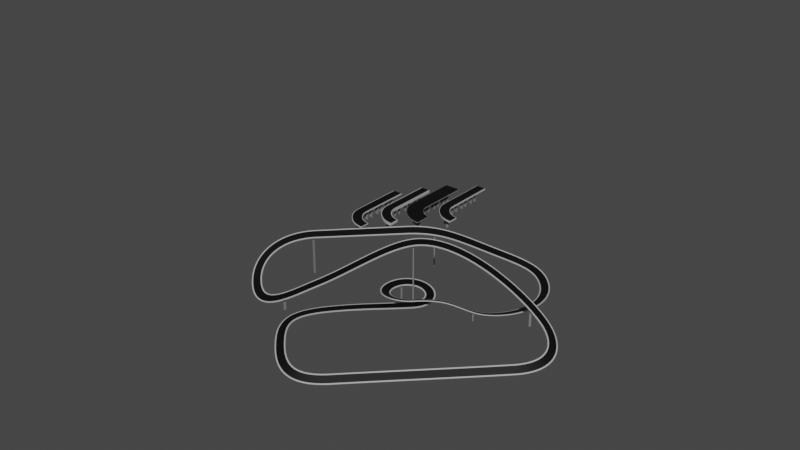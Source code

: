 # Source: gnx_bridge.blend  (saved by Blender 3.4.6; exported with 4.5.12 LTS)
import bpy
from mathutils import Matrix  # noqa: F401  (used for matrix-valued properties, if any)

bpy.ops.wm.read_factory_settings(use_empty=True)
scene = bpy.context.scene
scene.name = 'Scene'

# ---- collections
col_bridges = bpy.data.collections.new('Bridges'); scene.collection.children.link(col_bridges)
col_curves = bpy.data.collections.new('Curves'); scene.collection.children.link(col_curves)

# ---- materials (node trees are filled in below, after node groups)
mat_road_1 = bpy.data.materials.new('Road_1')
mat_road_1.use_transparent_shadow = False
mat_road_5 = bpy.data.materials.new('Road_5')
mat_road_5.use_transparent_shadow = False
mat_pile = bpy.data.materials.new('Pile')
mat_pile.use_transparent_shadow = False
mat_table = bpy.data.materials.new('Table')
mat_table.use_transparent_shadow = False
mat_road_2 = bpy.data.materials.new('Road_2')
mat_road_2.use_transparent_shadow = False
mat_road_3 = bpy.data.materials.new('Road_3')
mat_road_3.use_transparent_shadow = False
mat_road_4 = bpy.data.materials.new('Road_4')
mat_road_4.use_transparent_shadow = False

# ---- node groups
ng_gnx_table = bpy.data.node_groups.new('GNX_Table', 'GeometryNodeTree')
_s = ng_gnx_table.interface.new_socket(name='Geometry', in_out='OUTPUT', socket_type='NodeSocketGeometry')
_s = ng_gnx_table.interface.new_socket(name='Table Length', in_out='INPUT', socket_type='NodeSocketFloat')
_s.subtype = 'DISTANCE'
_s.default_value = 1.0
_s.min_value = 0.0
_s = ng_gnx_table.interface.new_socket(name='Table Height', in_out='INPUT', socket_type='NodeSocketFloat')
_s.subtype = 'DISTANCE'
_s.default_value = 0.2
_s.min_value = 0.0
_s = ng_gnx_table.interface.new_socket(name='Table Border Offset', in_out='INPUT', socket_type='NodeSocketFloat')
_s.default_value = 0.1
_s.min_value = -1e+04
_s.max_value = 1e+04
_s = ng_gnx_table.interface.new_socket(name='Table Border Height', in_out='INPUT', socket_type='NodeSocketFloat')
_s.default_value = 0.1
_s = ng_gnx_table.interface.new_socket(name='Table Floor Height', in_out='INPUT', socket_type='NodeSocketFloat')
_s = ng_gnx_table.interface.new_socket(name='Table Floor Offset', in_out='INPUT', socket_type='NodeSocketFloat')
_s.min_value = -1e+04
_s.max_value = 1e+04
_s = ng_gnx_table.interface.new_socket(name='Table Floor Scale', in_out='INPUT', socket_type='NodeSocketFloat')
_s.default_value = 1.0
_s.min_value = 0.0
ng_gnx_table.is_modifier = True
_N = ng_gnx_table.nodes; _L = ng_gnx_table.links
n0 = _N.new('GeometryNodeSetShadeSmooth'); n0.name = 'Set Shade Smooth.001'; n0.location = (1088, 294)
n1 = _N.new('GeometryNodeInputShadeSmooth'); n1.name = 'Is Face Smooth.001'; n1.location = (1013, 294)
n2 = _N.new('GeometryNodeCaptureAttribute'); n2.name = 'Capture Attribute.001'; n2.location = (1038, 294)
n2.capture_items.clear()
n2.domain = 'FACE'
n3 = _N.new('GeometryNodeSetShadeSmooth'); n3.name = 'Set Shade Smooth'; n3.location = (274, 250)
n4 = _N.new('GeometryNodeInputShadeSmooth'); n4.name = 'Is Face Smooth'; n4.location = (199, 250)
n5 = _N.new('GeometryNodeCaptureAttribute'); n5.name = 'Capture Attribute'; n5.location = (224, 250)
n5.capture_items.clear()
n5.domain = 'FACE'
n6 = _N.new('GeometryNodeStoreNamedAttribute'); n6.name = 'Store Named Attribute'; n6.location = (-1689, 336)
n6.data_type = 'FLOAT_VECTOR'
n6.domain = 'CORNER'
n6.inputs[2].default_value = 'uv_map'
n7 = _N.new('GeometryNodeInputPosition'); n7.name = 'Position.001'; n7.location = (-1914, -144)
n8 = _N.new('ShaderNodeSeparateXYZ'); n8.name = 'Separate XYZ.002'; n8.location = (-1914, -223)
n9 = _N.new('ShaderNodeCombineXYZ'); n9.name = 'Combine XYZ.002'; n9.location = (-508, -191)
n10 = _N.new('GeometryNodeSetPosition'); n10.name = 'Set Position.001'; n10.location = (-304, 227)
n11 = _N.new('GeometryNodeExtrudeMesh'); n11.name = 'Extrude Mesh.001'; n11.location = (249, 250)
n12 = _N.new('FunctionNodeInputVector'); n12.name = 'Vector'; n12.location = (247, 17)
n12.vector = (0.0, 1.0, 0.0)
n12.outputs[0].default_value = (0.0, 0.0, 0.0)
n13 = _N.new('FunctionNodeCompare'); n13.name = 'Compare.004'; n13.location = (-116, -122)
n13.inputs[6].default_value = (0.0, 0.0, 0.0, 0.0)
n13.inputs[7].default_value = (0.0, 0.0, 0.0, 0.0)
n14 = _N.new('ShaderNodeSeparateXYZ'); n14.name = 'Separate XYZ.003'; n14.location = (-294, -179)
n15 = _N.new('GeometryNodeInputPosition'); n15.name = 'Position.002'; n15.location = (-293, -315)
n16 = _N.new('GeometryNodeInputPosition'); n16.name = 'Position.003'; n16.location = (440, -370)
n17 = _N.new('ShaderNodeMath'); n17.name = 'Math.007'; n17.location = (-290, -28)
n17.operation = 'ABSOLUTE'
n18 = _N.new('ShaderNodeSeparateXYZ'); n18.name = 'Separate XYZ.004'; n18.location = (443, -219)
n19 = _N.new('FunctionNodeCompare'); n19.name = 'Compare.006'; n19.location = (626, -216)
n19.operation = 'LESS_THAN'
n19.inputs[6].default_value = (0.0, 0.0, 0.0, 0.0)
n19.inputs[7].default_value = (0.0, 0.0, 0.0, 0.0)
n20 = _N.new('FunctionNodeCompare'); n20.name = 'Compare.003'; n20.location = (-109, 50)
n20.inputs[6].default_value = (0.0, 0.0, 0.0, 0.0)
n20.inputs[7].default_value = (0.0, 0.0, 0.0, 0.0)
n21 = _N.new('ShaderNodeMath'); n21.name = 'Math.008'; n21.location = (441, -64)
n21.operation = 'ABSOLUTE'
n22 = _N.new('FunctionNodeBooleanMath'); n22.name = 'Boolean Math'; n22.location = (60, 54)
n23 = _N.new('FunctionNodeBooleanMath'); n23.name = 'Boolean Math.001'; n23.location = (846, -50)
n24 = _N.new('FunctionNodeCompare'); n24.name = 'Compare.005'; n24.location = (625, -28)
n24.operation = 'EQUAL'
n24.inputs[6].default_value = (0.0, 0.0, 0.0, 0.0)
n24.inputs[7].default_value = (0.0, 0.0, 0.0, 0.0)
n25 = _N.new('GeometryNodeSwitch'); n25.name = 'Switch.001'; n25.location = (629, 140)
n25.input_type = 'BOOLEAN'
n25.inputs[0].default_value = True
n26 = _N.new('FunctionNodeInputBool'); n26.name = 'Boolean'; n26.location = (439, 69)
n26.boolean = True
n26.outputs[0].default_value = False
n27 = _N.new('ShaderNodeMath'); n27.name = 'Math.005'; n27.location = (-1134, 129)
n27.operation = 'DIVIDE'
n27.inputs[1].default_value = -2.0
n28 = _N.new('NodeReroute'); n28.name = 'Reroute.001'; n28.location = (-965, -33)
n28.width = 16
n28.socket_idname = 'NodeSocketFloat'
n29 = _N.new('ShaderNodeMath'); n29.name = 'Math.006'; n29.location = (-902, 110)
n30 = _N.new('ShaderNodeMath'); n30.name = 'Math.004'; n30.location = (-891, -99)
n30.operation = 'SUBTRACT'
n31 = _N.new('GeometryNodeSwitch'); n31.name = 'Switch'; n31.location = (-718, 7)
n31.input_type = 'FLOAT'
n32 = _N.new('ShaderNodeMath'); n32.name = 'Math.003'; n32.location = (-1123, -103)
n32.operation = 'DIVIDE'
n32.inputs[1].default_value = 2.0
n33 = _N.new('FunctionNodeCompare'); n33.name = 'Compare.002'; n33.location = (-1437, -56)
n33.operation = 'GREATER_EQUAL'
n33.inputs[6].default_value = (0.0, 0.0, 0.0, 0.0)
n33.inputs[7].default_value = (0.0, 0.0, 0.0, 0.0)
n34 = _N.new('ShaderNodeMath'); n34.name = 'Math.001'; n34.location = (-1718, -57)
n34.operation = 'ABSOLUTE'
n35 = _N.new('NodeReroute'); n35.name = 'Reroute'; n35.location = (-1228, 3)
n35.width = 16
n35.socket_idname = 'NodeSocketFloatDistance'
n36 = _N.new('GeometryNodeMeshGrid'); n36.name = 'Grid.001'; n36.location = (-1714, 336)
n36.inputs[2].default_value = 4
n36.inputs[3].default_value = 2
n37 = _N.new('ShaderNodeMath'); n37.name = 'Math.002'; n37.location = (-1714, 174)
n37.operation = 'DIVIDE'
n37.inputs[1].default_value = 6.0
n38 = _N.new('FunctionNodeCompare'); n38.name = 'Compare.001'; n38.location = (-1433, 199)
n38.operation = 'EQUAL'
n38.inputs[6].default_value = (0.0, 0.0, 0.0, 0.0)
n38.inputs[7].default_value = (0.0, 0.0, 0.0, 0.0)
n39 = _N.new('GeometryNodeInputMeshEdgeNeighbors'); n39.name = 'Edge Neighbors'; n39.location = (1718, -53)
n40 = _N.new('FunctionNodeCompare'); n40.name = 'Compare.007'; n40.location = (1716, 122)
n40.operation = 'EQUAL'
n40.data_type = 'INT'
n40.inputs[3].default_value = 2
n40.inputs[6].default_value = (0.0, 0.0, 0.0, 0.0)
n40.inputs[7].default_value = (0.0, 0.0, 0.0, 0.0)
n41 = _N.new('GeometryNodeInputPosition'); n41.name = 'Position.004'; n41.location = (1302, -27)
n42 = _N.new('FunctionNodeBooleanMath'); n42.name = 'Boolean Math.003'; n42.location = (1303, 98)
n42.operation = 'NOT'
n43 = _N.new('FunctionNodeBooleanMath'); n43.name = 'Boolean Math.002'; n43.location = (1491, 195)
n44 = _N.new('GeometryNodeSetPosition'); n44.name = 'Set Position.002'; n44.location = (1717, 283)
n45 = _N.new('FunctionNodeInputVector'); n45.name = 'Vector.001'; n45.location = (1064, 63)
n45.vector = (0.0, -1.0, 0.0)
n45.outputs[0].default_value = (0.0, 0.0, 0.0)
n46 = _N.new('NodeGroupInput'); n46.name = 'Group Input'; n46.location = (-2114, 0)
n47 = _N.new('GeometryNodeExtrudeMesh'); n47.name = 'Extrude Mesh.002'; n47.location = (1063, 294)
n48 = _N.new('ShaderNodeVectorMath'); n48.name = 'Vector Math'; n48.location = (1489, 48)
n48.operation = 'MULTIPLY'
n49 = _N.new('GeometryNodeDeleteGeometry'); n49.name = 'Delete Geometry'; n49.location = (1914, 285)
n49.domain = 'EDGE'
n50 = _N.new('NodeGroupInput'); n50.name = 'Group Input.001'; n50.location = (743, 365)
n51 = _N.new('ShaderNodeCombineXYZ'); n51.name = 'Combine XYZ'; n51.location = (1493, -168)
n52 = _N.new('GeometryNodeScaleElements'); n52.name = 'Scale Elements'; n52.location = (1489, 405)
n52.domain = 'EDGE'
n53 = _N.new('NodeGroupInput'); n53.name = 'Group Input.002'; n53.location = (1056, -122)
n54 = _N.new('GeometryNodeTransform'); n54.name = 'Transform'; n54.location = (2134, 304)
n54.inputs[2].default_value = (3.142, 0.0, 0.0)
n55 = _N.new('NodeGroupOutput'); n55.name = 'Group Output'; n55.location = (2642, 262)
n56 = _N.new('GeometryNodeMeshToCurve'); n56.name = 'Mesh to Curve'; n56.location = (2354, 279)
_L.new(n56.outputs[0], n55.inputs[0])
_L.new(n46.outputs[0], n36.inputs[0])
_L.new(n46.outputs[1], n36.inputs[1])
_L.new(n46.outputs[0], n35.inputs[0])
_L.new(n46.outputs[0], n37.inputs[0])
_L.new(n46.outputs[2], n28.inputs[0])
_L.new(n46.outputs[3], n11.inputs[3])
_L.new(n6.outputs[0], n10.inputs[0])
_L.new(n7.outputs[0], n8.inputs[0])
_L.new(n8.outputs[0], n34.inputs[0])
_L.new(n34.outputs[0], n38.inputs[0])
_L.new(n38.outputs[0], n10.inputs[1])
_L.new(n37.outputs[0], n38.inputs[1])
_L.new(n33.outputs[0], n31.inputs[0])
_L.new(n8.outputs[0], n33.inputs[0])
_L.new(n32.outputs[0], n30.inputs[0])
_L.new(n30.outputs[0], n31.inputs[2])
_L.new(n27.outputs[0], n29.inputs[0])
_L.new(n29.outputs[0], n31.inputs[1])
_L.new(n31.outputs[0], n9.inputs[0])
_L.new(n8.outputs[1], n9.inputs[1])
_L.new(n8.outputs[2], n9.inputs[2])
_L.new(n9.outputs[0], n10.inputs[2])
_L.new(n10.outputs[0], n5.inputs[0])
_L.new(n15.outputs[0], n14.inputs[0])
_L.new(n14.outputs[0], n17.inputs[0])
_L.new(n17.outputs[0], n20.inputs[0])
_L.new(n14.outputs[1], n13.inputs[0])
_L.new(n20.outputs[0], n22.inputs[0])
_L.new(n13.outputs[0], n22.inputs[1])
_L.new(n22.outputs[0], n11.inputs[1])
_L.new(n12.outputs[0], n11.inputs[2])
_L.new(n3.outputs[0], n2.inputs[0])
_L.new(n45.outputs[0], n47.inputs[2])
_L.new(n16.outputs[0], n18.inputs[0])
_L.new(n18.outputs[1], n19.inputs[0])
_L.new(n23.outputs[0], n47.inputs[1])
_L.new(n0.outputs[0], n52.inputs[0])
_L.new(n18.outputs[0], n21.inputs[0])
_L.new(n21.outputs[0], n24.inputs[0])
_L.new(n19.outputs[0], n23.inputs[1])
_L.new(n24.outputs[0], n25.inputs[2])
_L.new(n25.outputs[0], n23.inputs[0])
_L.new(n26.outputs[0], n25.inputs[1])
_L.new(n47.outputs[1], n52.inputs[1])
_L.new(n52.outputs[0], n44.inputs[0])
_L.new(n47.outputs[2], n43.inputs[0])
_L.new(n43.outputs[0], n44.inputs[1])
_L.new(n47.outputs[1], n42.inputs[0])
_L.new(n42.outputs[0], n43.inputs[1])
_L.new(n41.outputs[0], n48.inputs[0])
_L.new(n44.outputs[0], n49.inputs[0])
_L.new(n39.outputs[0], n40.inputs[2])
_L.new(n40.outputs[0], n49.inputs[1])
_L.new(n35.outputs[0], n27.inputs[0])
_L.new(n28.outputs[0], n29.inputs[1])
_L.new(n35.outputs[0], n32.inputs[0])
_L.new(n28.outputs[0], n30.inputs[1])
_L.new(n50.outputs[4], n47.inputs[3])
_L.new(n48.outputs[0], n44.inputs[3])
_L.new(n53.outputs[5], n51.inputs[0])
_L.new(n51.outputs[0], n48.inputs[1])
_L.new(n53.outputs[6], n52.inputs[2])
_L.new(n49.outputs[0], n54.inputs[0])
_L.new(n54.outputs[0], n56.inputs[0])
_L.new(n36.outputs[0], n6.inputs[0])
_L.new(n36.outputs[1], n6.inputs[3])
_L.new(n4.outputs[0], n5.inputs[1])
_L.new(n5.outputs[0], n11.inputs[0])
_L.new(n11.outputs[0], n3.inputs[0])
_L.new(n5.outputs[1], n3.inputs[2])
_L.new(n1.outputs[0], n2.inputs[1])
_L.new(n2.outputs[0], n47.inputs[0])
_L.new(n47.outputs[0], n0.inputs[0])
_L.new(n2.outputs[1], n0.inputs[2])
n55.is_active_output = True
ng_gnx_bridge = bpy.data.node_groups.new('GNX_Bridge', 'GeometryNodeTree')
_s = ng_gnx_bridge.interface.new_socket(name='Geometry', in_out='OUTPUT', socket_type='NodeSocketGeometry')
_s = ng_gnx_bridge.interface.new_socket(name='UV_Road', in_out='OUTPUT', socket_type='NodeSocketVector')
_s = ng_gnx_bridge.interface.new_socket(name='Geometry', in_out='INPUT', socket_type='NodeSocketGeometry')
_s = ng_gnx_bridge.interface.new_socket(name='Curve', in_out='INPUT', socket_type='NodeSocketObject')
_s.default_value = None
_s = ng_gnx_bridge.interface.new_socket(name='Table Length', in_out='INPUT', socket_type='NodeSocketFloat')
_s.default_value = 1.0
_s.min_value = 0.0
_s = ng_gnx_bridge.interface.new_socket(name='Table Height', in_out='INPUT', socket_type='NodeSocketFloat')
_s.subtype = 'DISTANCE'
_s.default_value = 0.1
_s.min_value = 0.0
_s = ng_gnx_bridge.interface.new_socket(name='Table Border Offset', in_out='INPUT', socket_type='NodeSocketFloat')
_s.default_value = 0.1
_s.min_value = 0.0
_s.max_value = 1e+04
_s = ng_gnx_bridge.interface.new_socket(name='Table Border Height', in_out='INPUT', socket_type='NodeSocketFloat')
_s.default_value = 0.1
_s.min_value = 0.0
_s = ng_gnx_bridge.interface.new_socket(name='Table Floor Height', in_out='INPUT', socket_type='NodeSocketFloat')
_s = ng_gnx_bridge.interface.new_socket(name='Table Floor Offset', in_out='INPUT', socket_type='NodeSocketFloat')
_s.min_value = -1e+04
_s.max_value = 1e+04
_s = ng_gnx_bridge.interface.new_socket(name='Table Floor Scale', in_out='INPUT', socket_type='NodeSocketFloat')
_s.default_value = 1.0
_s.min_value = 0.0
_s = ng_gnx_bridge.interface.new_socket(name='Pile Space', in_out='INPUT', socket_type='NodeSocketFloat')
_s.subtype = 'DISTANCE'
_s.default_value = 5.0
_s.min_value = 0.01
_s = ng_gnx_bridge.interface.new_socket(name='Pile Length', in_out='INPUT', socket_type='NodeSocketFloat')
_s.subtype = 'DISTANCE'
_s.default_value = 1.0
_s.min_value = 0.0
_s = ng_gnx_bridge.interface.new_socket(name='Pile Thickness', in_out='INPUT', socket_type='NodeSocketFloat')
_s.subtype = 'DISTANCE'
_s.default_value = 0.5
_s.min_value = 0.0
_s = ng_gnx_bridge.interface.new_socket(name='Pile Thickness Resolution', in_out='INPUT', socket_type='NodeSocketInt')
_s.default_value = 2
_s.min_value = 2
_s.max_value = 1000
_s = ng_gnx_bridge.interface.new_socket(name='Pile Length Resolution', in_out='INPUT', socket_type='NodeSocketInt')
_s.default_value = 2
_s.min_value = 2
_s.max_value = 1000
_s = ng_gnx_bridge.interface.new_socket(name='Globl Scale', in_out='INPUT', socket_type='NodeSocketFloat')
_s.default_value = 1.0
_s = ng_gnx_bridge.interface.new_socket(name='Epsilon UV Unwrap', in_out='INPUT', socket_type='NodeSocketFloat')
_s.min_value = 0.0
_s.max_value = 1e+04
_s = ng_gnx_bridge.interface.new_socket(name='Material Table', in_out='INPUT', socket_type='NodeSocketMaterial')
_s.default_value = mat_table
_s = ng_gnx_bridge.interface.new_socket(name='Material Road', in_out='INPUT', socket_type='NodeSocketMaterial')
_s.default_value = mat_road_2
_s = ng_gnx_bridge.interface.new_socket(name='Material Pile', in_out='INPUT', socket_type='NodeSocketMaterial')
_s.default_value = mat_pile
ng_gnx_bridge.is_modifier = True
# nodes of 'GNX_Bridge' reference scene objects; filled in after objects exist

# ---- material node trees
mat_road_1.use_nodes = True; mat_road_1.node_tree.nodes.clear()
_N = mat_road_1.node_tree.nodes; _L = mat_road_1.node_tree.links
n0 = _N.new('ShaderNodeAttribute'); n0.name = 'Attribute'; n0.location = (-1252, 24)
n0.attribute_name = 'UV_Road'
n1 = _N.new('ShaderNodeMapping'); n1.name = 'Mapping'; n1.location = (-875, 285)
n1.inputs[1].default_value = (4.6, 0.0, 0.0)
n2 = _N.new('ShaderNodeMapping'); n2.name = 'Mapping.001'; n2.location = (-879, -94)
n2.inputs[2].default_value = (0.0, 0.0, 1.571)
n3 = _N.new('ShaderNodeTexWave'); n3.name = 'Wave Texture'; n3.location = (-650, 152)
n3.bands_direction = 'Y'
n3.inputs[1].default_value = 0.84
n4 = _N.new('ShaderNodeTexWave'); n4.name = 'Wave Texture.001'; n4.location = (-653, -175)
n4.bands_direction = 'Y'
n4.inputs[1].default_value = 3.54
n5 = _N.new('ShaderNodeValToRGB'); n5.name = 'ColorRamp.002'; n5.location = (-341, -246)
n5.color_ramp.interpolation = 'CONSTANT'
while len(n5.color_ramp.elements) > 1: n5.color_ramp.elements.remove(n5.color_ramp.elements[-1])
n5.color_ramp.elements[0].position = 0.6317; n5.color_ramp.elements[0].color = (1.0, 1.0, 1.0, 1.0)
_e = n5.color_ramp.elements.new(0.9778); _e.color = (0.0, 0.0, 0.0, 1.0)
n6 = _N.new('ShaderNodeValToRGB'); n6.name = 'ColorRamp.001'; n6.location = (-337, -3)
n6.color_ramp.interpolation = 'CONSTANT'
while len(n6.color_ramp.elements) > 1: n6.color_ramp.elements.remove(n6.color_ramp.elements[-1])
n6.color_ramp.elements[0].position = 0.0; n6.color_ramp.elements[0].color = (0.0, 0.0, 0.0, 1.0)
_e = n6.color_ramp.elements.new(0.6286); _e.color = (1.0, 1.0, 1.0, 1.0)
n7 = _N.new('ShaderNodeMixRGB'); n7.name = 'Mix (Legacy).001'; n7.location = (14, -191)
n7.blend_type = 'SCREEN'
n7.inputs[0].default_value = 1.0
n8 = _N.new('ShaderNodeMixRGB'); n8.name = 'Mix (Legacy)'; n8.location = (459, 139)
n8.blend_type = 'MULTIPLY'
n8.inputs[0].default_value = 1.0
n9 = _N.new('ShaderNodeInvert'); n9.name = 'Invert'; n9.location = (19, -68)
n9.inputs[0].default_value = 0.0
n10 = _N.new('ShaderNodeMath'); n10.name = 'Math'; n10.location = (239, -18)
n10.operation = 'MINIMUM'
n10.inputs[1].default_value = 2.45
n11 = _N.new('ShaderNodeValToRGB'); n11.name = 'ColorRamp'; n11.location = (-339, 262)
n11.color_ramp.interpolation = 'CONSTANT'
while len(n11.color_ramp.elements) > 1: n11.color_ramp.elements.remove(n11.color_ramp.elements[-1])
n11.color_ramp.elements[0].position = 0.0; n11.color_ramp.elements[0].color = (0.0, 0.0, 0.0, 1.0)
_e = n11.color_ramp.elements.new(0.01905); _e.color = (1.0, 1.0, 1.0, 1.0)
_e = n11.color_ramp.elements.new(0.05397); _e.color = (0.0, 0.0, 0.0, 1.0)
_e = n11.color_ramp.elements.new(0.9905); _e.color = (1.0, 1.0, 1.0, 1.0)
n12 = _N.new('ShaderNodeBsdfPrincipled'); n12.name = 'Principled BSDF'; n12.location = (686, 198)
n12.distribution = 'GGX'
n12.subsurface_method = 'RANDOM_WALK_SKIN'
n12.inputs[3].default_value = 1.45
n12.inputs[27].default_value = (0.0, 0.0, 0.0, 1.0)
n12.inputs[28].default_value = 1.0
n13 = _N.new('ShaderNodeOutputMaterial'); n13.name = 'Material Output'; n13.location = (1004, 199)
_L.new(n1.outputs[0], n3.inputs[0])
_L.new(n3.outputs[0], n11.inputs[0])
_L.new(n0.outputs[1], n1.inputs[0])
_L.new(n0.outputs[1], n2.inputs[0])
_L.new(n2.outputs[0], n4.inputs[0])
_L.new(n4.outputs[0], n6.inputs[0])
_L.new(n8.outputs[0], n12.inputs[0])
_L.new(n11.outputs[0], n8.inputs[1])
_L.new(n3.outputs[0], n5.inputs[0])
_L.new(n10.outputs[0], n8.inputs[2])
_L.new(n6.outputs[0], n7.inputs[1])
_L.new(n5.outputs[0], n7.inputs[2])
_L.new(n7.outputs[0], n9.inputs[1])
_L.new(n9.outputs[0], n10.inputs[0])
_L.new(n12.outputs[0], n13.inputs[0])
n13.is_active_output = True
mat_road_5.use_nodes = True; mat_road_5.node_tree.nodes.clear()
_N = mat_road_5.node_tree.nodes; _L = mat_road_5.node_tree.links
n0 = _N.new('ShaderNodeBsdfPrincipled'); n0.name = 'Principled BSDF'; n0.location = (6, 270)
n0.distribution = 'GGX'
n0.subsurface_method = 'RANDOM_WALK_SKIN'
n0.inputs[3].default_value = 1.45
n0.inputs[27].default_value = (0.0, 0.0, 0.0, 1.0)
n0.inputs[28].default_value = 1.0
n1 = _N.new('ShaderNodeOutputMaterial'); n1.name = 'Material Output'; n1.location = (296, 270)
n2 = _N.new('ShaderNodeAttribute'); n2.name = 'Attribute'; n2.location = (-1090, 103)
n2.attribute_name = 'UV_Road'
n3 = _N.new('ShaderNodeMapping'); n3.name = 'Mapping'; n3.location = (-790, 126)
n3.inputs[2].default_value = (0.0, 0.0, 1.571)
n4 = _N.new('ShaderNodeTexWave'); n4.name = 'Wave Texture'; n4.location = (-550, 192)
n4.inputs[1].default_value = 0.3
n5 = _N.new('ShaderNodeValToRGB'); n5.name = 'ColorRamp'; n5.location = (-331, 264)
n5.color_ramp.interpolation = 'CONSTANT'
while len(n5.color_ramp.elements) > 1: n5.color_ramp.elements.remove(n5.color_ramp.elements[-1])
n5.color_ramp.elements[0].position = 0.09206; n5.color_ramp.elements[0].color = (0.0, 0.0, 0.0, 1.0)
_e = n5.color_ramp.elements.new(0.1365); _e.color = (1.0, 1.0, 1.0, 1.0)
_e = n5.color_ramp.elements.new(0.1841); _e.color = (0.0, 0.0, 0.0, 1.0)
_L.new(n0.outputs[0], n1.inputs[0])
_L.new(n5.outputs[0], n0.inputs[0])
_L.new(n3.outputs[0], n4.inputs[0])
_L.new(n2.outputs[1], n3.inputs[0])
_L.new(n4.outputs[0], n5.inputs[0])
n1.is_active_output = True
mat_pile.use_nodes = True; mat_pile.node_tree.nodes.clear()
_N = mat_pile.node_tree.nodes; _L = mat_pile.node_tree.links
n0 = _N.new('ShaderNodeOutputMaterial'); n0.name = 'Material Output'; n0.location = (300, 300)
n1 = _N.new('ShaderNodeBsdfPrincipled'); n1.name = 'Principled BSDF'; n1.location = (10, 300)
n1.distribution = 'GGX'
n1.subsurface_method = 'RANDOM_WALK_SKIN'
n1.inputs[0].default_value = (0.1885, 0.1885, 0.1885, 1.0)
n1.inputs[3].default_value = 1.45
n1.inputs[27].default_value = (0.0, 0.0, 0.0, 1.0)
n1.inputs[28].default_value = 1.0
_L.new(n1.outputs[0], n0.inputs[0])
n0.is_active_output = True
mat_table.use_nodes = True; mat_table.node_tree.nodes.clear()
_N = mat_table.node_tree.nodes; _L = mat_table.node_tree.links
n0 = _N.new('ShaderNodeOutputMaterial'); n0.name = 'Material Output'; n0.location = (806, 343)
n1 = _N.new('ShaderNodeBsdfPrincipled'); n1.name = 'Principled BSDF'; n1.location = (472, 332)
n1.distribution = 'GGX'
n1.subsurface_method = 'RANDOM_WALK_SKIN'
n1.inputs[0].default_value = (0.428, 0.428, 0.428, 1.0)
n1.inputs[3].default_value = 1.45
n1.inputs[27].default_value = (0.0, 0.0, 0.0, 1.0)
n1.inputs[28].default_value = 1.0
_L.new(n1.outputs[0], n0.inputs[0])
n0.is_active_output = True
mat_road_2.use_nodes = True; mat_road_2.node_tree.nodes.clear()
_N = mat_road_2.node_tree.nodes; _L = mat_road_2.node_tree.links
n0 = _N.new('ShaderNodeBsdfPrincipled'); n0.name = 'Principled BSDF'; n0.location = (6, 270)
n0.distribution = 'GGX'
n0.subsurface_method = 'RANDOM_WALK_SKIN'
n0.inputs[3].default_value = 1.45
n0.inputs[27].default_value = (0.0, 0.0, 0.0, 1.0)
n0.inputs[28].default_value = 1.0
n1 = _N.new('ShaderNodeOutputMaterial'); n1.name = 'Material Output'; n1.location = (296, 270)
n2 = _N.new('ShaderNodeAttribute'); n2.name = 'Attribute'; n2.location = (-1090, 103)
n2.attribute_name = 'UV_Road'
n3 = _N.new('ShaderNodeMapping'); n3.name = 'Mapping'; n3.location = (-790, 126)
n3.inputs[2].default_value = (0.0, 0.0, 1.571)
n4 = _N.new('ShaderNodeTexWave'); n4.name = 'Wave Texture'; n4.location = (-550, 192)
n4.inputs[1].default_value = 0.3
n5 = _N.new('ShaderNodeValToRGB'); n5.name = 'ColorRamp'; n5.location = (-327, 256)
n5.color_ramp.interpolation = 'CONSTANT'
while len(n5.color_ramp.elements) > 1: n5.color_ramp.elements.remove(n5.color_ramp.elements[-1])
n5.color_ramp.elements[0].position = 0.2794; n5.color_ramp.elements[0].color = (0.0, 0.0, 0.0, 1.0)
_e = n5.color_ramp.elements.new(0.319); _e.color = (0.9198, 0.9198, 0.9198, 1.0)
_e = n5.color_ramp.elements.new(0.3778); _e.color = (0.0, 0.0, 0.0, 1.0)
_e = n5.color_ramp.elements.new(0.4317); _e.color = (1.0, 1.0, 1.0, 1.0)
_e = n5.color_ramp.elements.new(0.4921); _e.color = (0.0, 0.0, 0.0, 1.0)
_L.new(n0.outputs[0], n1.inputs[0])
_L.new(n5.outputs[0], n0.inputs[0])
_L.new(n3.outputs[0], n4.inputs[0])
_L.new(n2.outputs[1], n3.inputs[0])
_L.new(n4.outputs[0], n5.inputs[0])
n1.is_active_output = True
mat_road_3.use_nodes = True; mat_road_3.node_tree.nodes.clear()
_N = mat_road_3.node_tree.nodes; _L = mat_road_3.node_tree.links
n0 = _N.new('ShaderNodeValToRGB'); n0.name = 'ColorRamp.002'; n0.location = (-1091, -175)
n0.color_ramp.interpolation = 'CONSTANT'
while len(n0.color_ramp.elements) > 1: n0.color_ramp.elements.remove(n0.color_ramp.elements[-1])
n0.color_ramp.elements[0].position = 0.5238; n0.color_ramp.elements[0].color = (1.0, 1.0, 1.0, 1.0)
_e = n0.color_ramp.elements.new(0.981); _e.color = (0.0, 0.0, 0.0, 1.0)
n1 = _N.new('ShaderNodeValToRGB'); n1.name = 'ColorRamp.001'; n1.location = (-1087, 68)
n1.color_ramp.interpolation = 'CONSTANT'
while len(n1.color_ramp.elements) > 1: n1.color_ramp.elements.remove(n1.color_ramp.elements[-1])
n1.color_ramp.elements[0].position = 0.0; n1.color_ramp.elements[0].color = (0.0, 0.0, 0.0, 1.0)
_e = n1.color_ramp.elements.new(0.09841); _e.color = (1.0, 1.0, 1.0, 1.0)
n2 = _N.new('ShaderNodeMixRGB'); n2.name = 'Mix (Legacy).001'; n2.location = (-736, -120)
n2.blend_type = 'SCREEN'
n2.inputs[0].default_value = 1.0
n3 = _N.new('ShaderNodeInvert'); n3.name = 'Invert'; n3.location = (-731, 3)
n3.inputs[0].default_value = 0.0
n4 = _N.new('ShaderNodeMixRGB'); n4.name = 'Mix (Legacy)'; n4.location = (-291, 210)
n4.blend_type = 'MULTIPLY'
n4.inputs[0].default_value = 1.0
n5 = _N.new('ShaderNodeMath'); n5.name = 'Math'; n5.location = (-511, 53)
n5.operation = 'MINIMUM'
n5.inputs[1].default_value = 2.45
n6 = _N.new('ShaderNodeTexWave'); n6.name = 'Wave Texture.002'; n6.location = (-1403, -104)
n6.bands_direction = 'Y'
n6.inputs[1].default_value = 3.54
n7 = _N.new('ShaderNodeMapping'); n7.name = 'Mapping.002'; n7.location = (-1619, -81)
n7.inputs[2].default_value = (0.0, 0.0, 1.571)
n8 = _N.new('ShaderNodeAttribute'); n8.name = 'Attribute'; n8.location = (-1932, 44)
n8.attribute_name = 'UV_Road'
n9 = _N.new('ShaderNodeMapping'); n9.name = 'Mapping.001'; n9.location = (-1625, 356)
n9.inputs[1].default_value = (0.0, 0.05, 0.0)
n10 = _N.new('ShaderNodeTexWave'); n10.name = 'Wave Texture.001'; n10.location = (-1399, 224)
n10.bands_direction = 'Y'
n10.inputs[1].default_value = 0.8
n11 = _N.new('ShaderNodeValToRGB'); n11.name = 'ColorRamp.003'; n11.location = (-1099, 330)
n11.color_ramp.interpolation = 'CONSTANT'
while len(n11.color_ramp.elements) > 1: n11.color_ramp.elements.remove(n11.color_ramp.elements[-1])
n11.color_ramp.elements[0].position = 0.0; n11.color_ramp.elements[0].color = (0.0, 0.0, 0.0, 1.0)
_e = n11.color_ramp.elements.new(0.8952); _e.color = (1.0, 1.0, 1.0, 1.0)
_e = n11.color_ramp.elements.new(0.9333); _e.color = (0.0, 0.0, 0.0, 1.0)
_e = n11.color_ramp.elements.new(0.9873); _e.color = (1.0, 1.0, 1.0, 1.0)
n12 = _N.new('ShaderNodeBsdfPrincipled'); n12.name = 'Principled BSDF'; n12.location = (-69, 231)
n12.distribution = 'GGX'
n12.subsurface_method = 'RANDOM_WALK_SKIN'
n12.inputs[3].default_value = 1.45
n12.inputs[27].default_value = (0.0, 0.0, 0.0, 1.0)
n12.inputs[28].default_value = 1.0
n13 = _N.new('ShaderNodeOutputMaterial'); n13.name = 'Material Output'; n13.location = (254, 244)
_L.new(n9.outputs[0], n10.inputs[0])
_L.new(n10.outputs[0], n11.inputs[0])
_L.new(n7.outputs[0], n6.inputs[0])
_L.new(n6.outputs[0], n1.inputs[0])
_L.new(n11.outputs[0], n4.inputs[1])
_L.new(n10.outputs[0], n0.inputs[0])
_L.new(n5.outputs[0], n4.inputs[2])
_L.new(n1.outputs[0], n2.inputs[1])
_L.new(n0.outputs[0], n2.inputs[2])
_L.new(n2.outputs[0], n3.inputs[1])
_L.new(n3.outputs[0], n5.inputs[0])
_L.new(n4.outputs[0], n12.inputs[0])
_L.new(n8.outputs[1], n9.inputs[0])
_L.new(n8.outputs[1], n7.inputs[0])
_L.new(n12.outputs[0], n13.inputs[0])
n13.is_active_output = True
mat_road_4.use_nodes = True; mat_road_4.node_tree.nodes.clear()
_N = mat_road_4.node_tree.nodes; _L = mat_road_4.node_tree.links
n0 = _N.new('ShaderNodeBsdfPrincipled'); n0.name = 'Principled BSDF'; n0.location = (6, 270)
n0.distribution = 'GGX'
n0.subsurface_method = 'RANDOM_WALK_SKIN'
n0.inputs[3].default_value = 1.45
n0.inputs[27].default_value = (0.0, 0.0, 0.0, 1.0)
n0.inputs[28].default_value = 1.0
n1 = _N.new('ShaderNodeOutputMaterial'); n1.name = 'Material Output'; n1.location = (296, 270)
n2 = _N.new('ShaderNodeMapping'); n2.name = 'Mapping'; n2.location = (-790, 126)
n3 = _N.new('ShaderNodeAttribute'); n3.name = 'Attribute'; n3.location = (-1090, 103)
n3.attribute_name = 'UV_Road'
n4 = _N.new('ShaderNodeTexWave'); n4.name = 'Wave Texture'; n4.location = (-556, 179)
n4.bands_direction = 'Y'
n4.inputs[1].default_value = 0.84
n5 = _N.new('ShaderNodeValToRGB'); n5.name = 'ColorRamp'; n5.location = (-297, 214)
n5.color_ramp.interpolation = 'CONSTANT'
while len(n5.color_ramp.elements) > 1: n5.color_ramp.elements.remove(n5.color_ramp.elements[-1])
n5.color_ramp.elements[0].position = 0.0; n5.color_ramp.elements[0].color = (0.0, 0.0, 0.0, 1.0)
_e = n5.color_ramp.elements.new(0.9397); _e.color = (1.0, 1.0, 1.0, 1.0)
_e = n5.color_ramp.elements.new(0.9873); _e.color = (0.0, 0.0, 0.0, 1.0)
_L.new(n0.outputs[0], n1.inputs[0])
_L.new(n5.outputs[0], n0.inputs[0])
_L.new(n2.outputs[0], n4.inputs[0])
_L.new(n4.outputs[0], n5.inputs[0])
_L.new(n3.outputs[1], n2.inputs[0])
n1.is_active_output = True

# ---- world
world_world = bpy.data.worlds.new('World'); scene.world = world_world
world_world.use_nodes = True; world_world.node_tree.nodes.clear()
_N = world_world.node_tree.nodes; _L = world_world.node_tree.links
n0 = _N.new('ShaderNodeOutputWorld'); n0.name = 'World Output'; n0.location = (300, 300)
n1 = _N.new('ShaderNodeBackground'); n1.name = 'Background'; n1.location = (10, 300)
n1.inputs[0].default_value = (0.05088, 0.05088, 0.05088, 1.0)
_L.new(n1.outputs[0], n0.inputs[0])
n0.is_active_output = True
world_world.color = (0.05088, 0.05088, 0.05088)
world_world.use_sun_shadow = False
world_world.sun_shadow_jitter_overblur = 0.0

# ---- meshes
me_plane = bpy.data.meshes.new('Plane')
me_plane.from_pydata([(-1.0, -1.0, 0.0), (1.0, -1.0, 0.0), (-1.0, 1.0, 0.0), (1.0, 1.0, 0.0)], [], [(0, 1, 3, 2)])
_uv = me_plane.uv_layers.new(name='UVMap')
_uv.uv.foreach_set('vector', [0.0, 0.0, 1.0, 0.0, 1.0, 1.0, 0.0, 1.0])
me_plane.materials.append(mat_road_1)
me_plane.update()
me_plane_001 = bpy.data.meshes.new('Plane.001')
me_plane_001.from_pydata([(-1.0, -1.0, 0.0), (1.0, -1.0, 0.0), (-1.0, 1.0, 0.0), (1.0, 1.0, 0.0)], [], [(0, 1, 3, 2)])
_uv = me_plane_001.uv_layers.new(name='UVMap')
_uv.uv.foreach_set('vector', [0.0, 0.0, 1.0, 0.0, 1.0, 1.0, 0.0, 1.0])
me_plane_001.materials.append(mat_road_5)
me_plane_001.update()
me_plane_002 = bpy.data.meshes.new('Plane.002')
me_plane_002.from_pydata([(-1.0, -1.0, 0.0), (1.0, -1.0, 0.0), (-1.0, 1.0, 0.0), (1.0, 1.0, 0.0)], [], [(0, 1, 3, 2)])
_uv = me_plane_002.uv_layers.new(name='UVMap')
_uv.uv.foreach_set('vector', [0.0, 0.0, 1.0, 0.0, 1.0, 1.0, 0.0, 1.0])
me_plane_002.materials.append(mat_pile)
me_plane_002.materials.append(mat_table)
me_plane_002.materials.append(mat_road_2)
me_plane_002.update()
me_plane_003 = bpy.data.meshes.new('Plane.003')
me_plane_003.from_pydata([(-1.0, -1.0, 0.0), (1.0, -1.0, 0.0), (-1.0, 1.0, 0.0), (1.0, 1.0, 0.0)], [], [(0, 1, 3, 2)])
_uv = me_plane_003.uv_layers.new(name='UVMap')
_uv.uv.foreach_set('vector', [0.0, 0.0, 1.0, 0.0, 1.0, 1.0, 0.0, 1.0])
me_plane_003.materials.append(mat_pile)
me_plane_003.materials.append(mat_table)
me_plane_003.materials.append(mat_road_3)
me_plane_003.update()
me_plane_004 = bpy.data.meshes.new('Plane.004')
me_plane_004.from_pydata([(-1.0, -1.0, 0.0), (1.0, -1.0, 0.0), (-1.0, 1.0, 0.0), (1.0, 1.0, 0.0)], [], [(0, 1, 3, 2)])
_uv = me_plane_004.uv_layers.new(name='UVMap')
_uv.uv.foreach_set('vector', [0.0, 0.0, 1.0, 0.0, 1.0, 1.0, 0.0, 1.0])
me_plane_004.materials.append(mat_pile)
me_plane_004.materials.append(mat_table)
me_plane_004.materials.append(mat_road_4)
me_plane_004.update()

# ---- curves / text
cu_beziercurve = bpy.data.curves.new('BezierCurve', 'CURVE')
cu_beziercurve.dimensions = '3D'
_sp = cu_beziercurve.splines.new('BEZIER'); _sp.bezier_points.add(2)
_sp.bezier_points.foreach_set('co', [0.0, 1.395, 0.5, 0.0, -1.0, 0.5, 1.0, -2.0, 0.5])
_sp.bezier_points.foreach_set('handle_left', [0.0, 1.599, 0.5, 0.0, -0.7846, 0.5, 0.5, -2.0, 0.5])
_sp.bezier_points.foreach_set('handle_right', [0.0, 1.19, 0.5, 0.0, -1.5, 0.5, 1.215, -2.0, 0.5])
for _p, _l, _r in zip(_sp.bezier_points, ['ALIGNED', 'ALIGNED', 'ALIGNED'], ['ALIGNED', 'ALIGNED', 'ALIGNED']): _p.handle_left_type = _l; _p.handle_right_type = _r
_sp.order_u = 0
_sp.order_v = 0
cu_beziercurve.use_path = True
cu_beziercurve.fill_mode = 'FULL'
cu_line = bpy.data.curves.new('Line', 'CURVE')
cu_line.dimensions = '3D'
_sp = cu_line.splines.new('BEZIER'); _sp.bezier_points.add(16)
_sp.bezier_points.foreach_set('co', [-3.306, -0.5, 0.5677, 0.0, -0.5, 0.5677, 0.0, 1.0, 0.7951, -1.0, 0.0, 0.9237, 0.0, -1.0, 1.084, 2.43, -1.0, 0.423, 6.034, 2.0, -0.1, 3.841, 3.593, 0.7596, 0.1244, 3.593, 1.873, -3.68, 3.593, 1.873, -6.257, 1.945, 0.6463, -3.757, 0.4455, 1.263, 0.3849, 0.4455, 2.949, 5.208, -2.204, 0.3855, 3.618, -4.085, -0.3759, -3.411, -4.042, -0.3759, -5.314, -2.366, 0.06337])
_sp.bezier_points.foreach_set('handle_left', [-4.998, -0.5, 0.4706, -1.265, -0.5, 0.5677, 1.048, 1.002, 0.7299, -1.001, 0.5574, 0.8451, -0.5, -1.0, 1.084, 1.563, -1.0, 0.7881, 6.034, -0.3292, -0.1, 5.189, 3.593, 0.1018, 1.621, 3.593, 1.873, -2.183, 3.593, 1.873, -6.257, 3.114, 1.126, -4.927, 0.4455, 0.7866, -0.7851, 0.4455, 2.949, 4.723, -1.318, 1.032, 5.322, -4.062, -0.3759, -1.707, -4.042, -0.3759, -5.314, -3.624, -0.2376])
_sp.bezier_points.foreach_set('handle_right', [-2.043, -0.5, 0.6402, 1.265, -0.5, 0.5677, -0.499, 0.9992, 0.8262, -0.9995, -0.4951, 0.9936, 1.346, -1.0, 1.084, 3.531, -1.0, -0.041, 6.034, 3.346, -0.1, 2.355, 3.593, 1.485, -1.526, 3.593, 1.873, -5.33, 3.593, 1.873, -6.257, 0.419, 0.01932, -2.228, 0.4455, 1.885, 2.408, 0.4455, 2.949, 5.574, -2.873, -0.1029, 2.331, -4.103, -0.3759, -4.698, -4.042, -0.3759, -5.314, -1.012, 0.3873])
for _p, _l, _r in zip(_sp.bezier_points, ['ALIGNED', 'ALIGNED', 'ALIGNED', 'ALIGNED', 'ALIGNED', 'ALIGNED', 'ALIGNED', 'ALIGNED', 'ALIGNED', 'ALIGNED', 'ALIGNED', 'ALIGNED', 'ALIGNED', 'ALIGNED', 'ALIGNED', 'ALIGNED', 'ALIGNED'], ['ALIGNED', 'ALIGNED', 'ALIGNED', 'ALIGNED', 'ALIGNED', 'ALIGNED', 'ALIGNED', 'ALIGNED', 'ALIGNED', 'ALIGNED', 'ALIGNED', 'ALIGNED', 'ALIGNED', 'ALIGNED', 'ALIGNED', 'ALIGNED', 'ALIGNED']): _p.handle_left_type = _l; _p.handle_right_type = _r
_sp.order_v = 1
_sp.use_cyclic_u = True
cu_line.use_path = True
cu_line.fill_mode = 'FULL'

# ---- objects
ob_bridge_1 = bpy.data.objects.new('Bridge_1', me_plane)
ob_bridge_5 = bpy.data.objects.new('Bridge 5', me_plane_001)
ob_bridge_2 = bpy.data.objects.new('Bridge.2', me_plane_002)
ob_bridge_3 = bpy.data.objects.new('Bridge.3', me_plane_003)
ob_bridge_4 = bpy.data.objects.new('Bridge.4', me_plane_004)
ob_curve_bridge_1_4 = bpy.data.objects.new('Curve_Bridge_1-4', cu_beziercurve)
ob_curve_bridge_5 = bpy.data.objects.new('Curve_Bridge_5', cu_line)
_N = ng_gnx_bridge.nodes; _L = ng_gnx_bridge.links
n0 = _N.new('GeometryNodeStoreNamedAttribute'); n0.name = 'Store Named Attribute'; n0.location = (713, -417)
n0.data_type = 'FLOAT_VECTOR'
n0.domain = 'CORNER'
n0.inputs[2].default_value = 'uv_map'
n1 = _N.new('GeometryNodeSubdivideCurve'); n1.name = 'Subdivide Curve'; n1.location = (-502, 80)
n1.inputs[1].default_value = 3
n2 = _N.new('GeometryNodeSetCurveNormal'); n2.name = 'Set Curve Normal'; n2.location = (-505, 212)
n3 = _N.new('GeometryNodeSetPosition'); n3.name = 'Set Position'; n3.location = (-288, 47)
n4 = _N.new('ShaderNodeCombineXYZ'); n4.name = 'Combine XYZ'; n4.location = (-289, -168)
n5 = _N.new('ShaderNodeSeparateXYZ'); n5.name = 'Separate XYZ'; n5.location = (-289, -305)
n6 = _N.new('GeometryNodeInputPosition'); n6.name = 'Position'; n6.location = (-293, -441)
n7 = _N.new('ShaderNodeCombineXYZ'); n7.name = 'Combine XYZ.001'; n7.location = (-103, -157)
n8 = _N.new('ShaderNodeSeparateXYZ'); n8.name = 'Separate XYZ.001'; n8.location = (-103, -295)
n9 = _N.new('ShaderNodeCombineXYZ'); n9.name = 'Combine XYZ.002'; n9.location = (101, -181)
n10 = _N.new('ShaderNodeSeparateXYZ'); n10.name = 'Separate XYZ.002'; n10.location = (100, -319)
n11 = _N.new('GeometryNodeInputCurveHandlePositions'); n11.name = 'Curve Handle Positions'; n11.location = (-113, -427)
n12 = _N.new('GeometryNodeInputCurveHandlePositions'); n12.name = 'Curve Handle Positions.001'; n12.location = (89, -456)
n13 = _N.new('GeometryNodeSetCurveHandlePositions'); n13.name = 'Set Handle Positions'; n13.location = (87, 102)
n14 = _N.new('ShaderNodeVectorMath'); n14.name = 'Vector Math.001'; n14.location = (1134, 838)
n14.operation = 'LENGTH'
n15 = _N.new('ShaderNodeMath'); n15.name = 'Math.004'; n15.location = (1136, 717)
n15.operation = 'MULTIPLY'
n16 = _N.new('ShaderNodeMath'); n16.name = 'Math.002'; n16.location = (903, 749)
n16.operation = 'SUBTRACT'
n17 = _N.new('GeometryNodeCurveLength'); n17.name = 'Curve Length.001'; n17.location = (496, -232)
n18 = _N.new('ShaderNodeMath'); n18.name = 'Math.001'; n18.location = (498, -325)
n18.operation = 'MULTIPLY'
n19 = _N.new('NodeGroupInput'); n19.name = 'Group Input.003'; n19.location = (536, 660)
n20 = _N.new('ShaderNodeMath'); n20.name = 'Math.003'; n20.location = (726, 802)
n20.operation = 'MULTIPLY'
n20.inputs[1].default_value = 2.0
n21 = _N.new('GeometryNodeInputMeshEdgeVertices'); n21.name = 'Edge Vertices'; n21.location = (725, 948)
n22 = _N.new('NodeGroupInput'); n22.name = 'Group Input.002'; n22.location = (301, -495)
n23 = _N.new('GeometryNodeMeshGrid'); n23.name = 'Grid'; n23.location = (688, -417)
n24 = _N.new('ShaderNodeMath'); n24.name = 'Math.005'; n24.location = (492, -53)
n24.operation = 'SUBTRACT'
n24.inputs[1].default_value = 0.1
n25 = _N.new('GeometryNodeTrimCurve'); n25.name = 'Trim Curve'; n25.location = (487, 110)
n25.inputs[2].default_value = 0.1
n25.inputs[3].default_value = 0.9
n25.inputs[4].default_value = 0.1
n26 = _N.new('GeometryNodeSetCurveHandlePositions'); n26.name = 'Set Handle Positions.001'; n26.location = (287, -19)
n27 = _N.new('GeometryNodeResampleCurve'); n27.name = 'Resample Curve'; n27.location = (694, -248)
n27.keep_last_segment = False
n28 = _N.new('ShaderNodeVectorMath'); n28.name = 'Vector Math'; n28.location = (908, 910)
n28.operation = 'SUBTRACT'
n29 = _N.new('GeometryNodeSplineParameter'); n29.name = 'Spline Parameter'; n29.location = (285, 150)
n30 = _N.new('GeometryNodeSplineParameter'); n30.name = 'Spline Parameter.001'; n30.location = (695, -129)
n31 = _N.new('GeometryNodeCaptureAttribute'); n31.name = 'Capture Attribute'; n31.location = (699, 319)
n31.capture_items.clear()
n32 = _N.new('GeometryNodeCaptureAttribute'); n32.name = 'Capture Attribute.001'; n32.location = (699, 125)
n32.capture_items.clear()
n33 = _N.new('GeometryNodeTransform'); n33.name = 'Transform'; n33.location = (477, 466)
n34 = _N.new('NodeGroupInput'); n34.name = 'Group Input'; n34.location = (119, 412)
n35 = _N.new('GeometryNodeGroup'); n35.name = 'Group'; n35.location = (302, 479)
n35.node_tree = ng_gnx_table
n36 = _N.new('GeometryNodeObjectInfo'); n36.name = 'Object Info'; n36.location = (-504, -48)
n37 = _N.new('NodeGroupInput'); n37.name = 'Group Input.001'; n37.location = (-504, -257)
n38 = _N.new('FunctionNodeCompare'); n38.name = 'Compare.002'; n38.location = (1430, 711)
n38.operation = 'EQUAL'
n38.inputs[6].default_value = (0.0, 0.0, 0.0, 0.0)
n38.inputs[7].default_value = (0.0, 0.0, 0.0, 0.0)
n39 = _N.new('ShaderNodeMath'); n39.name = 'Math'; n39.location = (1820, 137)
n39.operation = 'RADIANS'
n39.inputs[0].default_value = 18.1
n40 = _N.new('GeometryNodeExtrudeMesh'); n40.name = 'Extrude Mesh'; n40.location = (1820, -20)
n40.inputs[4].default_value = False
n41 = _N.new('GeometryNodeRealizeInstances'); n41.name = 'Realize Instances'; n41.location = (1820, -274)
n42 = _N.new('GeometryNodeInstanceOnPoints'); n42.name = 'Instance on Points'; n42.location = (1820, -372)
n42.inputs[6].default_value = (1.0, 1.0, 1.3)
n43 = _N.new('FunctionNodeAlignEulerToVector'); n43.name = 'Align Euler to Vector'; n43.location = (1644, -509)
n43.axis = 'Y'
n44 = _N.new('GeometryNodeInputNormal'); n44.name = 'Normal'; n44.location = (1468, -626)
n44.legacy_corner_normals = True
n45 = _N.new('FunctionNodeBooleanMath'); n45.name = 'Boolean Math'; n45.location = (1566, -137)
n46 = _N.new('FunctionNodeCompare'); n46.name = 'Compare.001'; n46.location = (1566, -274)
n46.inputs[1].default_value = 0.06
n46.inputs[6].default_value = (0.0, 0.0, 0.0, 0.0)
n46.inputs[7].default_value = (0.0, 0.0, 0.0, 0.0)
n47 = _N.new('GeometryNodeRaycast'); n47.name = 'Raycast'; n47.location = (1351, -117)
n47.inputs[3].default_value = (0.0, 0.0, 1.0)
n48 = _N.new('NodeGroupInput'); n48.name = 'Group Input.004'; n48.location = (1253, 157)
n49 = _N.new('GeometryNodeSetMaterial'); n49.name = 'Set Material.002'; n49.location = (1448, 352)
n50 = _N.new('GeometryNodeInputMeshEdgeAngle'); n50.name = 'Edge Angle'; n50.location = (1644, 235)
n51 = _N.new('GeometryNodeSetMaterial'); n51.name = 'Set Material'; n51.location = (1644, 372)
n52 = _N.new('FunctionNodeCompare'); n52.name = 'Compare'; n52.location = (1820, 313)
n52.width = 141
n52.inputs[6].default_value = (0.0, 0.0, 0.0, 0.0)
n52.inputs[7].default_value = (0.0, 0.0, 0.0, 0.0)
n53 = _N.new('GeometryNodeSplitEdges'); n53.name = 'Split Edges'; n53.location = (2036, 391)
n54 = _N.new('GeometryNodeSetShadeSmooth'); n54.name = 'Set Shade Smooth'; n54.location = (2036, 274)
n55 = _N.new('GeometryNodeSetMaterial'); n55.name = 'Set Material.001'; n55.location = (2036, 137)
n56 = _N.new('GeometryNodeUVPackIslands'); n56.name = 'Pack UV Islands'; n56.location = (2033, 547)
n57 = _N.new('GeometryNodeJoinGeometry'); n57.name = 'Join Geometry'; n57.location = (2233, 249)
n57.hide = True
n58 = _N.new('NodeGroupOutput'); n58.name = 'Group Output'; n58.location = (2427, 274)
n59 = _N.new('GeometryNodeTransform'); n59.name = 'Transform.001'; n59.location = (881, -391)
n60 = _N.new('GeometryNodeCurveToMesh'); n60.name = 'Curve to Mesh'; n60.location = (998, 137)
n60.inputs[3].default_value = True
n61 = _N.new('ShaderNodeCombineXYZ'); n61.name = 'Combine XYZ.003'; n61.location = (1644, 528)
n62 = _N.new('GeometryNodeInputNamedAttribute'); n62.name = 'Named Attribute'; n62.location = (973, 137)
n62.inputs[0].default_value = 'radius'
n63 = _N.new('GeometryNodeSwitch'); n63.name = 'Switch'; n63.location = (973, 137)
n63.input_type = 'FLOAT'
n63.inputs[1].default_value = 1.0
_L.new(n2.outputs[0], n3.inputs[0])
_L.new(n6.outputs[0], n5.inputs[0])
_L.new(n5.outputs[0], n4.inputs[0])
_L.new(n5.outputs[1], n4.inputs[1])
_L.new(n4.outputs[0], n3.inputs[2])
_L.new(n3.outputs[0], n13.inputs[0])
_L.new(n8.outputs[0], n7.inputs[0])
_L.new(n8.outputs[1], n7.inputs[1])
_L.new(n7.outputs[0], n13.inputs[2])
_L.new(n55.outputs[0], n57.inputs[0])
_L.new(n27.outputs[0], n42.inputs[0])
_L.new(n59.outputs[0], n42.inputs[2])
_L.new(n44.outputs[0], n43.inputs[2])
_L.new(n43.outputs[0], n42.inputs[5])
_L.new(n41.outputs[0], n40.inputs[0])
_L.new(n60.outputs[0], n47.inputs[0])
_L.new(n31.outputs[0], n60.inputs[0])
_L.new(n54.outputs[0], n57.inputs[0])
_L.new(n42.outputs[0], n41.inputs[0])
_L.new(n1.outputs[0], n2.inputs[0])
_L.new(n53.outputs[0], n54.inputs[0])
_L.new(n50.outputs[0], n52.inputs[0])
_L.new(n51.outputs[0], n53.inputs[0])
_L.new(n52.outputs[0], n53.inputs[1])
_L.new(n39.outputs[0], n52.inputs[1])
_L.new(n36.outputs[4], n1.inputs[0])
_L.new(n34.outputs[2], n35.inputs[0])
_L.new(n34.outputs[3], n35.inputs[1])
_L.new(n34.outputs[4], n35.inputs[2])
_L.new(n34.outputs[5], n35.inputs[3])
_L.new(n32.outputs[0], n60.inputs[1])
_L.new(n57.outputs[0], n58.inputs[0])
_L.new(n35.outputs[0], n33.inputs[0])
_L.new(n10.outputs[0], n9.inputs[0])
_L.new(n10.outputs[1], n9.inputs[1])
_L.new(n9.outputs[0], n26.inputs[2])
_L.new(n12.outputs[1], n10.inputs[0])
_L.new(n11.outputs[0], n8.inputs[0])
_L.new(n13.outputs[0], n26.inputs[0])
_L.new(n25.outputs[0], n27.inputs[0])
_L.new(n47.outputs[3], n46.inputs[0])
_L.new(n46.outputs[0], n45.inputs[1])
_L.new(n47.outputs[0], n45.inputs[0])
_L.new(n45.outputs[0], n42.inputs[1])
_L.new(n34.outputs[6], n35.inputs[4])
_L.new(n34.outputs[7], n35.inputs[5])
_L.new(n34.outputs[8], n35.inputs[6])
_L.new(n45.outputs[0], n40.inputs[1])
_L.new(n47.outputs[3], n40.inputs[3])
_L.new(n26.outputs[0], n25.inputs[0])
_L.new(n37.outputs[1], n36.inputs[0])
_L.new(n34.outputs[14], n33.inputs[3])
_L.new(n22.outputs[14], n59.inputs[3])
_L.new(n22.outputs[11], n23.inputs[0])
_L.new(n22.outputs[10], n23.inputs[1])
_L.new(n0.outputs[0], n59.inputs[0])
_L.new(n22.outputs[9], n18.inputs[0])
_L.new(n22.outputs[14], n18.inputs[1])
_L.new(n18.outputs[0], n27.inputs[3])
_L.new(n22.outputs[12], n23.inputs[2])
_L.new(n22.outputs[13], n23.inputs[3])
_L.new(n49.outputs[0], n51.inputs[0])
_L.new(n40.outputs[0], n55.inputs[0])
_L.new(n21.outputs[3], n28.inputs[0])
_L.new(n21.outputs[2], n28.inputs[1])
_L.new(n28.outputs[0], n14.inputs[0])
_L.new(n14.outputs[1], n38.inputs[0])
_L.new(n38.outputs[0], n51.inputs[1])
_L.new(n60.outputs[0], n49.inputs[0])
_L.new(n19.outputs[2], n16.inputs[0])
_L.new(n19.outputs[4], n20.inputs[0])
_L.new(n20.outputs[0], n16.inputs[1])
_L.new(n19.outputs[14], n15.inputs[1])
_L.new(n16.outputs[0], n15.inputs[0])
_L.new(n15.outputs[0], n38.inputs[1])
_L.new(n38.outputs[0], n56.inputs[1])
_L.new(n56.outputs[0], n58.inputs[1])
_L.new(n2.outputs[0], n31.inputs[0])
_L.new(n29.outputs[0], n31.inputs[1])
_L.new(n31.outputs[1], n61.inputs[0])
_L.new(n33.outputs[0], n32.inputs[0])
_L.new(n30.outputs[0], n32.inputs[1])
_L.new(n32.outputs[1], n61.inputs[1])
_L.new(n61.outputs[0], n56.inputs[0])
_L.new(n24.outputs[0], n25.inputs[5])
_L.new(n17.outputs[0], n24.inputs[0])
_L.new(n26.outputs[0], n17.inputs[0])
_L.new(n48.outputs[16], n49.inputs[2])
_L.new(n48.outputs[17], n51.inputs[2])
_L.new(n48.outputs[18], n55.inputs[2])
_L.new(n19.outputs[15], n38.inputs[12])
_L.new(n23.outputs[0], n0.inputs[0])
_L.new(n23.outputs[1], n0.inputs[3])
_L.new(n62.outputs[1], n63.inputs[0])
_L.new(n62.outputs[0], n63.inputs[2])
_L.new(n63.outputs[0], n60.inputs[2])
n58.is_active_output = True

# ---- transforms, parenting, visibility, modifiers, constraints
ob_bridge_1.location = (1.01, 0.8, 0.0)
_m = ob_bridge_1.modifiers.new('GeometryNodes', 'NODES')
_m.node_group = ng_gnx_bridge
_gi = [s.identifier for s in ng_gnx_bridge.interface.items_tree if s.item_type == 'SOCKET' and s.in_out == 'INPUT']
_m[_gi[1]] = ob_curve_bridge_1_4  # Curve
_m[_gi[2]] = 4.7  # Table Length
_m[_gi[3]] = 0.767  # Table Height
_m[_gi[4]] = 0.2  # Table Border Offset
_m[_gi[6]] = 0.862  # Table Floor Height
_m[_gi[7]] = -0.335  # Table Floor Offset
_m[_gi[8]] = 0.443  # Table Floor Scale
_m[_gi[13]] = 3  # Pile Length Resolution
_m[_gi[14]] = 0.1  # Globl Scale
_m[_gi[15]] = 0.333  # Epsilon UV Unwrap
_m[_gi[16]] = mat_table  # Material Table
_m[_gi[17]] = mat_road_1  # Material Road
_m[_gi[18]] = mat_pile  # Material Pile
ob_bridge_5.location = (4.757, -7.476, 0.0)
ob_bridge_5.rotation_euler = (0.0, -0.0, 0.7901)
ob_bridge_5.scale = (0.9157, 0.9157, 0.9157)
_m = ob_bridge_5.modifiers.new('GeometryNodes', 'NODES')
_m.node_group = ng_gnx_bridge
_gi = [s.identifier for s in ng_gnx_bridge.interface.items_tree if s.item_type == 'SOCKET' and s.in_out == 'INPUT']
_m[_gi[1]] = ob_curve_bridge_5  # Curve
_m[_gi[2]] = 4.4  # Table Length
_m[_gi[3]] = 0.35  # Table Height
_m[_gi[4]] = 0.56  # Table Border Offset
_m[_gi[5]] = 0.15  # Table Border Height
_m[_gi[6]] = 0.44  # Table Floor Height
_m[_gi[7]] = 0.13  # Table Floor Offset
_m[_gi[8]] = 0.87  # Table Floor Scale
_m[_gi[9]] = 10.18  # Pile Space
_m[_gi[13]] = 3  # Pile Length Resolution
_m[_gi[14]] = 0.1  # Globl Scale
_m[_gi[15]] = 0.165  # Epsilon UV Unwrap
_m[_gi[16]] = mat_table  # Material Table
_m[_gi[17]] = mat_road_5  # Material Road
_m[_gi[18]] = mat_pile  # Material Pile
ob_bridge_2.location = (0.0, 0.0, 0.0)
_m = ob_bridge_2.modifiers.new('GeometryNodes', 'NODES')
_m.node_group = ng_gnx_bridge
_gi = [s.identifier for s in ng_gnx_bridge.interface.items_tree if s.item_type == 'SOCKET' and s.in_out == 'INPUT']
_m[_gi[1]] = ob_curve_bridge_1_4  # Curve
_m[_gi[2]] = 7.37  # Table Length
_m[_gi[3]] = 0.317  # Table Height
_m[_gi[5]] = 0.24  # Table Border Height
_m[_gi[6]] = 1.102  # Table Floor Height
_m[_gi[7]] = -0.563  # Table Floor Offset
_m[_gi[8]] = 0.3  # Table Floor Scale
_m[_gi[9]] = 2.55  # Pile Space
_m[_gi[10]] = 2.44  # Pile Length
_m[_gi[11]] = 0.27  # Pile Thickness
_m[_gi[12]] = 4  # Pile Thickness Resolution
_m[_gi[13]] = 64  # Pile Length Resolution
_m[_gi[14]] = 0.1  # Globl Scale
_m[_gi[15]] = 0.53  # Epsilon UV Unwrap
_m[_gi[16]] = mat_pile  # Material Table
_m[_gi[17]] = mat_road_2  # Material Road
_m[_gi[18]] = mat_pile  # Material Pile
ob_bridge_3.location = (-0.7781, -1.0, 0.0)
_m = ob_bridge_3.modifiers.new('GeometryNodes', 'NODES')
_m.node_group = ng_gnx_bridge
_gi = [s.identifier for s in ng_gnx_bridge.interface.items_tree if s.item_type == 'SOCKET' and s.in_out == 'INPUT']
_m[_gi[1]] = ob_curve_bridge_1_4  # Curve
_m[_gi[2]] = 4.7  # Table Length
_m[_gi[3]] = 1.207  # Table Height
_m[_gi[4]] = 0.37  # Table Border Offset
_m[_gi[5]] = 0.33  # Table Border Height
_m[_gi[6]] = -0.638  # Table Floor Height
_m[_gi[7]] = -0.123  # Table Floor Offset
_m[_gi[8]] = 0.66  # Table Floor Scale
_m[_gi[10]] = 0.83  # Pile Length
_m[_gi[11]] = 0.25  # Pile Thickness
_m[_gi[13]] = 3  # Pile Length Resolution
_m[_gi[14]] = 0.1  # Globl Scale
_m[_gi[15]] = 0.296  # Epsilon UV Unwrap
_m[_gi[16]] = mat_table  # Material Table
_m[_gi[17]] = mat_road_3  # Material Road
_m[_gi[18]] = mat_pile  # Material Pile
ob_bridge_4.location = (-1.574, -2.0, 0.0)
_m = ob_bridge_4.modifiers.new('GeometryNodes', 'NODES')
_m.node_group = ng_gnx_bridge
_gi = [s.identifier for s in ng_gnx_bridge.interface.items_tree if s.item_type == 'SOCKET' and s.in_out == 'INPUT']
_m[_gi[1]] = ob_curve_bridge_1_4  # Curve
_m[_gi[2]] = 4.7  # Table Length
_m[_gi[3]] = 0.541  # Table Height
_m[_gi[4]] = 0.3  # Table Border Offset
_m[_gi[5]] = 0.36  # Table Border Height
_m[_gi[6]] = 0.148  # Table Floor Height
_m[_gi[7]] = 0.26  # Table Floor Offset
_m[_gi[8]] = 1.281  # Table Floor Scale
_m[_gi[10]] = 1.66  # Pile Length
_m[_gi[13]] = 3  # Pile Length Resolution
_m[_gi[14]] = 0.1  # Globl Scale
_m[_gi[15]] = 0.228  # Epsilon UV Unwrap
_m[_gi[16]] = mat_table  # Material Table
_m[_gi[17]] = mat_road_4  # Material Road
_m[_gi[18]] = mat_pile  # Material Pile
ob_curve_bridge_1_4.location = (0.0, 0.0, 0.0)
ob_curve_bridge_5.location = (0.0, 0.0, 0.5)

# ---- collection membership
col_bridges.objects.link(ob_bridge_1)
col_bridges.objects.link(ob_bridge_5)
col_bridges.objects.link(ob_bridge_2)
col_bridges.objects.link(ob_bridge_3)
col_bridges.objects.link(ob_bridge_4)
col_curves.objects.link(ob_curve_bridge_1_4)
col_curves.objects.link(ob_curve_bridge_5)
def _layer_coll(name, lc=None):
    lc = lc or bpy.context.view_layer.layer_collection
    for c in lc.children:
        if c.name == name: return c
        r = _layer_coll(name, c)
        if r: return r
_layer_coll('Curves').exclude = True

# ---- scene / render settings (as saved in the file)
scene.frame_start = 1; scene.frame_end = 250; scene.frame_set(1)
scene.render.engine = 'BLENDER_EEVEE_NEXT'
scene.cycles.sampling_pattern = 'TABULATED_SOBOL'
scene.cycles.use_light_tree = False
scene.view_settings.view_transform = 'Filmic'
bpy.context.view_layer.update()

# ---- added for rendering (the .blend has no active camera and no usable light): camera, sun
cam_auto = bpy.data.cameras.new('AutoCamera')
cam_auto.lens = 50.0
cam_auto.sensor_width = 36.0
cam_auto.clip_end = 1000.0
ob_auto_camera = bpy.data.objects.new('AutoCamera', cam_auto)
scene.collection.objects.link(ob_auto_camera)
ob_auto_camera.location = (27.4519, -35.2781, 22.0146)
ob_auto_camera.rotation_euler = (1.09748, -7.21219e-08, 0.694738)
scene.camera = ob_auto_camera
light_auto_sun = bpy.data.lights.new('AutoSun', 'SUN')
light_auto_sun.energy = 3.0
light_auto_sun.angle = 0.0523599
ob_auto_sun = bpy.data.objects.new('AutoSun', light_auto_sun)
scene.collection.objects.link(ob_auto_sun)
ob_auto_sun.rotation_euler = (0.872665, 0.174533, 0.523599)
bpy.context.view_layer.update()
